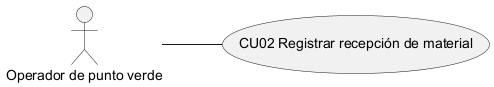

The diagram above was rendered by PlantUML. Its source (embedded in the PNG):
@startuml CU02_caso_de_uso
left to right direction
actor "Operador de punto verde" as ACT
usecase "CU02 Registrar recepción de material" as UC
ACT -- UC
@enduml